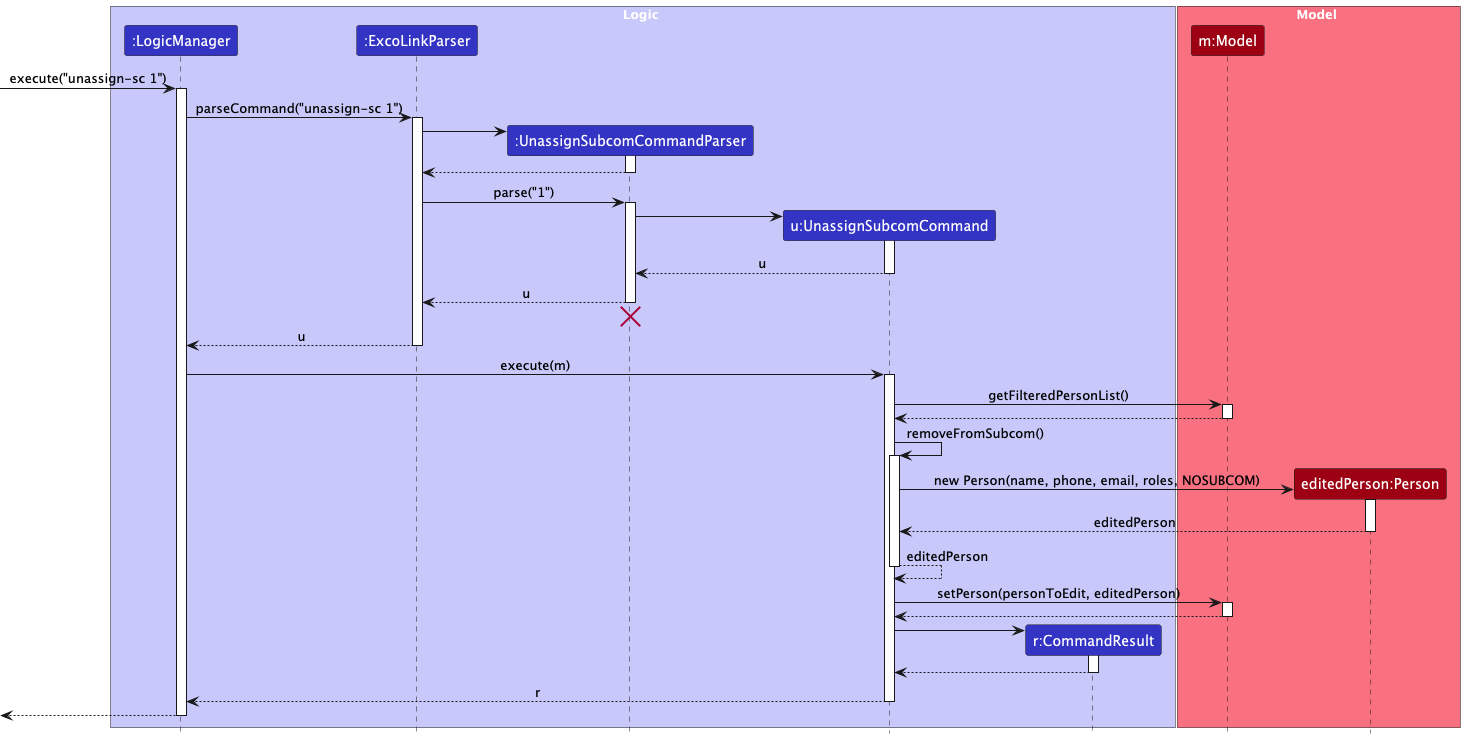

The diagram above was rendered by PlantUML. Its source (embedded in the PNG):
@startuml UnassignSubcomSequenceDiagram
!include style.puml
skinparam ArrowFontStyle plain

box Logic LOGIC_COLOR_T1
participant ":LogicManager" as LogicManager LOGIC_COLOR
participant ":ExcoLinkParser" as ExcoLinkParser LOGIC_COLOR
participant ":UnassignSubcomCommandParser" as UnassignSubcomCommandParser LOGIC_COLOR
participant "u:UnassignSubcomCommand" as UnassignSubcomCommand LOGIC_COLOR
participant "r:CommandResult" as CommandResult LOGIC_COLOR
end box

box Model MODEL_COLOR_T1
participant "m:Model" as Model MODEL_COLOR
participant "editedPerson:Person" as editedPerson MODEL_COLOR
end box

[-> LogicManager : execute("unassign-sc 1")
activate LogicManager

LogicManager -> ExcoLinkParser : parseCommand("unassign-sc 1")
activate ExcoLinkParser

create UnassignSubcomCommandParser
ExcoLinkParser -> UnassignSubcomCommandParser
activate UnassignSubcomCommandParser

UnassignSubcomCommandParser --> ExcoLinkParser
deactivate UnassignSubcomCommandParser

ExcoLinkParser -> UnassignSubcomCommandParser : parse("1")
activate UnassignSubcomCommandParser

create UnassignSubcomCommand
UnassignSubcomCommandParser -> UnassignSubcomCommand
activate UnassignSubcomCommand

UnassignSubcomCommand --> UnassignSubcomCommandParser : u
deactivate UnassignSubcomCommand

UnassignSubcomCommandParser --> ExcoLinkParser : u
deactivate UnassignSubcomCommandParser
'Hidden arrow to position the destroy marker below the end of the activation bar.
UnassignSubcomCommandParser -[hidden]-> ExcoLinkParser
destroy UnassignSubcomCommandParser

ExcoLinkParser --> LogicManager : u
deactivate ExcoLinkParser

LogicManager -> UnassignSubcomCommand : execute(m)
activate UnassignSubcomCommand

UnassignSubcomCommand -> Model : getFilteredPersonList()
activate Model

Model --> UnassignSubcomCommand
deactivate Model

UnassignSubcomCommand -> UnassignSubcomCommand : removeFromSubcom()
activate UnassignSubcomCommand

create editedPerson
UnassignSubcomCommand -> editedPerson : new Person(name, phone, email, roles, NOSUBCOM)
activate editedPerson
editedPerson --> UnassignSubcomCommand : editedPerson
deactivate editedPerson
UnassignSubcomCommand --> UnassignSubcomCommand : editedPerson

deactivate UnassignSubcomCommand

UnassignSubcomCommand -> Model : setPerson(personToEdit, editedPerson)
activate Model
Model --> UnassignSubcomCommand
deactivate Model

create CommandResult
UnassignSubcomCommand -> CommandResult
activate CommandResult

CommandResult --> UnassignSubcomCommand
deactivate CommandResult

UnassignSubcomCommand --> LogicManager : r
deactivate UnassignSubcomCommand

[<--LogicManager
deactivate LogicManager

@enduml